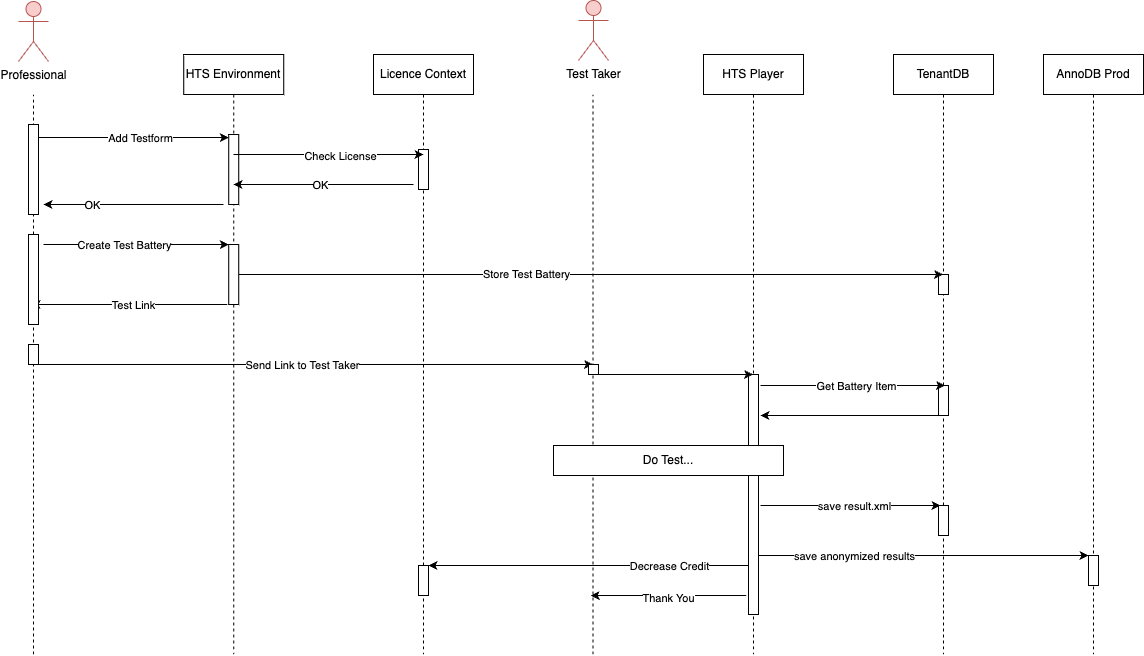

The diagram above was exported from draw.io. Its source (the exported page's mxGraphModel, read from the mxfile embedded in the PNG):
<mxGraphModel dx="1113" dy="743" grid="1" gridSize="10" guides="1" tooltips="1" connect="1" arrows="1" fold="1" page="1" pageScale="1" pageWidth="827" pageHeight="1169" math="0" shadow="0">
  <root>
    <mxCell id="0" />
    <mxCell id="1" parent="0" />
    <mxCell id="Fithyash1mcqISQaMFQu-4" value="" style="endArrow=none;dashed=1;html=1;strokeWidth=1;rounded=0;" parent="1" edge="1">
      <mxGeometry width="50" height="50" relative="1" as="geometry">
        <mxPoint x="659.5" y="820" as="sourcePoint" />
        <mxPoint x="659.5" y="260" as="targetPoint" />
      </mxGeometry>
    </mxCell>
    <mxCell id="Fithyash1mcqISQaMFQu-1" value="" style="endArrow=none;dashed=1;html=1;strokeWidth=1;rounded=0;" parent="1" edge="1">
      <mxGeometry width="50" height="50" relative="1" as="geometry">
        <mxPoint x="100" y="820" as="sourcePoint" />
        <mxPoint x="100" y="260" as="targetPoint" />
      </mxGeometry>
    </mxCell>
    <mxCell id="JJrxZNgVX8bh0TgJb2DA-3" value="HTS Environment" style="shape=umlLifeline;perimeter=lifelinePerimeter;whiteSpace=wrap;html=1;container=1;dropTarget=0;collapsible=0;recursiveResize=0;outlineConnect=0;portConstraint=eastwest;newEdgeStyle={&quot;edgeStyle&quot;:&quot;elbowEdgeStyle&quot;,&quot;elbow&quot;:&quot;vertical&quot;,&quot;curved&quot;:0,&quot;rounded&quot;:0};" parent="1" vertex="1">
      <mxGeometry x="250.25" y="220" width="100" height="600" as="geometry" />
    </mxCell>
    <mxCell id="JJrxZNgVX8bh0TgJb2DA-13" value="" style="html=1;points=[];perimeter=orthogonalPerimeter;outlineConnect=0;targetShapes=umlLifeline;portConstraint=eastwest;newEdgeStyle={&quot;edgeStyle&quot;:&quot;elbowEdgeStyle&quot;,&quot;elbow&quot;:&quot;vertical&quot;,&quot;curved&quot;:0,&quot;rounded&quot;:0};" parent="JJrxZNgVX8bh0TgJb2DA-3" vertex="1">
      <mxGeometry x="45" y="80" width="10" height="70" as="geometry" />
    </mxCell>
    <mxCell id="JJrxZNgVX8bh0TgJb2DA-29" value="" style="html=1;points=[];perimeter=orthogonalPerimeter;outlineConnect=0;targetShapes=umlLifeline;portConstraint=eastwest;newEdgeStyle={&quot;edgeStyle&quot;:&quot;elbowEdgeStyle&quot;,&quot;elbow&quot;:&quot;vertical&quot;,&quot;curved&quot;:0,&quot;rounded&quot;:0};" parent="JJrxZNgVX8bh0TgJb2DA-3" vertex="1">
      <mxGeometry x="45" y="190" width="10" height="60" as="geometry" />
    </mxCell>
    <mxCell id="JJrxZNgVX8bh0TgJb2DA-4" value="HTS Player" style="shape=umlLifeline;perimeter=lifelinePerimeter;whiteSpace=wrap;html=1;container=1;dropTarget=0;collapsible=0;recursiveResize=0;outlineConnect=0;portConstraint=eastwest;newEdgeStyle={&quot;edgeStyle&quot;:&quot;elbowEdgeStyle&quot;,&quot;elbow&quot;:&quot;vertical&quot;,&quot;curved&quot;:0,&quot;rounded&quot;:0};" parent="1" vertex="1">
      <mxGeometry x="770" y="220" width="100" height="600" as="geometry" />
    </mxCell>
    <mxCell id="JJrxZNgVX8bh0TgJb2DA-42" value="" style="html=1;points=[];perimeter=orthogonalPerimeter;outlineConnect=0;targetShapes=umlLifeline;portConstraint=eastwest;newEdgeStyle={&quot;edgeStyle&quot;:&quot;elbowEdgeStyle&quot;,&quot;elbow&quot;:&quot;vertical&quot;,&quot;curved&quot;:0,&quot;rounded&quot;:0};" parent="JJrxZNgVX8bh0TgJb2DA-4" vertex="1">
      <mxGeometry x="45" y="320" width="10" height="240" as="geometry" />
    </mxCell>
    <mxCell id="JJrxZNgVX8bh0TgJb2DA-5" value="Licence Context" style="shape=umlLifeline;perimeter=lifelinePerimeter;whiteSpace=wrap;html=1;container=1;dropTarget=0;collapsible=0;recursiveResize=0;outlineConnect=0;portConstraint=eastwest;newEdgeStyle={&quot;edgeStyle&quot;:&quot;elbowEdgeStyle&quot;,&quot;elbow&quot;:&quot;vertical&quot;,&quot;curved&quot;:0,&quot;rounded&quot;:0};" parent="1" vertex="1">
      <mxGeometry x="440" y="220" width="100" height="600" as="geometry" />
    </mxCell>
    <mxCell id="JJrxZNgVX8bh0TgJb2DA-19" value="" style="html=1;points=[];perimeter=orthogonalPerimeter;outlineConnect=0;targetShapes=umlLifeline;portConstraint=eastwest;newEdgeStyle={&quot;edgeStyle&quot;:&quot;elbowEdgeStyle&quot;,&quot;elbow&quot;:&quot;vertical&quot;,&quot;curved&quot;:0,&quot;rounded&quot;:0};" parent="JJrxZNgVX8bh0TgJb2DA-5" vertex="1">
      <mxGeometry x="45" y="95" width="10" height="40" as="geometry" />
    </mxCell>
    <mxCell id="JJrxZNgVX8bh0TgJb2DA-77" value="" style="html=1;points=[];perimeter=orthogonalPerimeter;outlineConnect=0;targetShapes=umlLifeline;portConstraint=eastwest;newEdgeStyle={&quot;edgeStyle&quot;:&quot;elbowEdgeStyle&quot;,&quot;elbow&quot;:&quot;vertical&quot;,&quot;curved&quot;:0,&quot;rounded&quot;:0};" parent="JJrxZNgVX8bh0TgJb2DA-5" vertex="1">
      <mxGeometry x="45" y="511" width="10" height="30" as="geometry" />
    </mxCell>
    <mxCell id="JJrxZNgVX8bh0TgJb2DA-15" style="edgeStyle=elbowEdgeStyle;rounded=0;orthogonalLoop=1;jettySize=auto;html=1;elbow=vertical;curved=0;entryX=0;entryY=0.043;entryDx=0;entryDy=0;entryPerimeter=0;" parent="1" source="JJrxZNgVX8bh0TgJb2DA-11" target="JJrxZNgVX8bh0TgJb2DA-13" edge="1">
      <mxGeometry relative="1" as="geometry" />
    </mxCell>
    <mxCell id="JJrxZNgVX8bh0TgJb2DA-16" value="Add Testform" style="edgeLabel;html=1;align=center;verticalAlign=middle;resizable=0;points=[];" parent="JJrxZNgVX8bh0TgJb2DA-15" vertex="1" connectable="0">
      <mxGeometry x="-0.4417" relative="1" as="geometry">
        <mxPoint x="48" as="offset" />
      </mxGeometry>
    </mxCell>
    <mxCell id="JJrxZNgVX8bh0TgJb2DA-20" style="edgeStyle=elbowEdgeStyle;rounded=0;orthogonalLoop=1;jettySize=auto;html=1;elbow=vertical;curved=0;" parent="1" edge="1">
      <mxGeometry relative="1" as="geometry">
        <mxPoint x="300" y="320" as="sourcePoint" />
        <mxPoint x="490" y="320" as="targetPoint" />
      </mxGeometry>
    </mxCell>
    <mxCell id="JJrxZNgVX8bh0TgJb2DA-21" value="Check License" style="edgeLabel;html=1;align=center;verticalAlign=middle;resizable=0;points=[];" parent="JJrxZNgVX8bh0TgJb2DA-20" vertex="1" connectable="0">
      <mxGeometry x="0.1179" y="-1" relative="1" as="geometry">
        <mxPoint as="offset" />
      </mxGeometry>
    </mxCell>
    <mxCell id="JJrxZNgVX8bh0TgJb2DA-22" style="edgeStyle=elbowEdgeStyle;rounded=0;orthogonalLoop=1;jettySize=auto;html=1;elbow=vertical;curved=0;startArrow=classic;startFill=1;endArrow=none;endFill=0;" parent="1" edge="1">
      <mxGeometry relative="1" as="geometry">
        <mxPoint x="300" y="350" as="sourcePoint" />
        <mxPoint x="480" y="350" as="targetPoint" />
      </mxGeometry>
    </mxCell>
    <mxCell id="JJrxZNgVX8bh0TgJb2DA-23" value="OK" style="edgeLabel;html=1;align=center;verticalAlign=middle;resizable=0;points=[];" parent="JJrxZNgVX8bh0TgJb2DA-22" vertex="1" connectable="0">
      <mxGeometry x="0.1179" y="-1" relative="1" as="geometry">
        <mxPoint x="-15" y="-1" as="offset" />
      </mxGeometry>
    </mxCell>
    <mxCell id="JJrxZNgVX8bh0TgJb2DA-26" style="edgeStyle=elbowEdgeStyle;rounded=0;orthogonalLoop=1;jettySize=auto;html=1;elbow=vertical;curved=0;" parent="1" edge="1">
      <mxGeometry relative="1" as="geometry">
        <mxPoint x="290" y="370" as="sourcePoint" />
        <mxPoint x="110" y="370" as="targetPoint" />
      </mxGeometry>
    </mxCell>
    <mxCell id="JJrxZNgVX8bh0TgJb2DA-27" value="OK" style="edgeLabel;html=1;align=center;verticalAlign=middle;resizable=0;points=[];" parent="JJrxZNgVX8bh0TgJb2DA-26" vertex="1" connectable="0">
      <mxGeometry x="0.5446" relative="1" as="geometry">
        <mxPoint x="7" as="offset" />
      </mxGeometry>
    </mxCell>
    <mxCell id="JJrxZNgVX8bh0TgJb2DA-30" style="edgeStyle=elbowEdgeStyle;rounded=0;orthogonalLoop=1;jettySize=auto;html=1;elbow=vertical;curved=0;" parent="1" target="JJrxZNgVX8bh0TgJb2DA-29" edge="1">
      <mxGeometry relative="1" as="geometry">
        <mxPoint x="110" y="410" as="sourcePoint" />
        <mxPoint x="290" y="410" as="targetPoint" />
      </mxGeometry>
    </mxCell>
    <mxCell id="JJrxZNgVX8bh0TgJb2DA-31" value="Create Test Battery" style="edgeLabel;html=1;align=center;verticalAlign=middle;resizable=0;points=[];" parent="JJrxZNgVX8bh0TgJb2DA-30" vertex="1" connectable="0">
      <mxGeometry x="-0.2417" y="1" relative="1" as="geometry">
        <mxPoint x="10" y="1" as="offset" />
      </mxGeometry>
    </mxCell>
    <mxCell id="JJrxZNgVX8bh0TgJb2DA-32" style="edgeStyle=elbowEdgeStyle;rounded=0;orthogonalLoop=1;jettySize=auto;html=1;elbow=vertical;curved=0;" parent="1" edge="1">
      <mxGeometry relative="1" as="geometry">
        <mxPoint x="293.75" y="470" as="sourcePoint" />
        <mxPoint x="98" y="470" as="targetPoint" />
      </mxGeometry>
    </mxCell>
    <mxCell id="JJrxZNgVX8bh0TgJb2DA-33" value="Test Link" style="edgeLabel;html=1;align=center;verticalAlign=middle;resizable=0;points=[];" parent="JJrxZNgVX8bh0TgJb2DA-32" vertex="1" connectable="0">
      <mxGeometry x="0.2746" relative="1" as="geometry">
        <mxPoint x="31" as="offset" />
      </mxGeometry>
    </mxCell>
    <mxCell id="JJrxZNgVX8bh0TgJb2DA-40" style="edgeStyle=elbowEdgeStyle;rounded=0;orthogonalLoop=1;jettySize=auto;html=1;elbow=vertical;curved=0;" parent="1" edge="1">
      <mxGeometry relative="1" as="geometry">
        <mxPoint x="105" y="530" as="sourcePoint" />
        <mxPoint x="659.5" y="530" as="targetPoint" />
      </mxGeometry>
    </mxCell>
    <mxCell id="JJrxZNgVX8bh0TgJb2DA-41" value="Send Link to Test Taker" style="edgeLabel;html=1;align=center;verticalAlign=middle;resizable=0;points=[];" parent="JJrxZNgVX8bh0TgJb2DA-40" vertex="1" connectable="0">
      <mxGeometry x="-0.0514" relative="1" as="geometry">
        <mxPoint as="offset" />
      </mxGeometry>
    </mxCell>
    <mxCell id="JJrxZNgVX8bh0TgJb2DA-43" style="edgeStyle=elbowEdgeStyle;rounded=0;orthogonalLoop=1;jettySize=auto;html=1;elbow=vertical;curved=0;" parent="1" edge="1" source="F-tYoky4CQVeQX45rkS6-1">
      <mxGeometry relative="1" as="geometry">
        <mxPoint x="665" y="540" as="sourcePoint" />
        <mxPoint x="819.5" y="540" as="targetPoint" />
      </mxGeometry>
    </mxCell>
    <mxCell id="JJrxZNgVX8bh0TgJb2DA-52" value="TenantDB" style="shape=umlLifeline;perimeter=lifelinePerimeter;whiteSpace=wrap;html=1;container=1;dropTarget=0;collapsible=0;recursiveResize=0;outlineConnect=0;portConstraint=eastwest;newEdgeStyle={&quot;edgeStyle&quot;:&quot;elbowEdgeStyle&quot;,&quot;elbow&quot;:&quot;vertical&quot;,&quot;curved&quot;:0,&quot;rounded&quot;:0};" parent="1" vertex="1">
      <mxGeometry x="960" y="220" width="100" height="600" as="geometry" />
    </mxCell>
    <mxCell id="JJrxZNgVX8bh0TgJb2DA-53" value="" style="html=1;points=[];perimeter=orthogonalPerimeter;outlineConnect=0;targetShapes=umlLifeline;portConstraint=eastwest;newEdgeStyle={&quot;edgeStyle&quot;:&quot;elbowEdgeStyle&quot;,&quot;elbow&quot;:&quot;vertical&quot;,&quot;curved&quot;:0,&quot;rounded&quot;:0};" parent="JJrxZNgVX8bh0TgJb2DA-52" vertex="1">
      <mxGeometry x="45" y="331" width="10" height="30" as="geometry" />
    </mxCell>
    <mxCell id="JJrxZNgVX8bh0TgJb2DA-55" value="" style="html=1;points=[];perimeter=orthogonalPerimeter;outlineConnect=0;targetShapes=umlLifeline;portConstraint=eastwest;newEdgeStyle={&quot;edgeStyle&quot;:&quot;elbowEdgeStyle&quot;,&quot;elbow&quot;:&quot;vertical&quot;,&quot;curved&quot;:0,&quot;rounded&quot;:0};" parent="JJrxZNgVX8bh0TgJb2DA-52" vertex="1">
      <mxGeometry x="45" y="220" width="10" height="20" as="geometry" />
    </mxCell>
    <mxCell id="JJrxZNgVX8bh0TgJb2DA-68" value="" style="html=1;points=[];perimeter=orthogonalPerimeter;outlineConnect=0;targetShapes=umlLifeline;portConstraint=eastwest;newEdgeStyle={&quot;edgeStyle&quot;:&quot;elbowEdgeStyle&quot;,&quot;elbow&quot;:&quot;vertical&quot;,&quot;curved&quot;:0,&quot;rounded&quot;:0};" parent="JJrxZNgVX8bh0TgJb2DA-52" vertex="1">
      <mxGeometry x="45" y="451" width="10" height="30" as="geometry" />
    </mxCell>
    <mxCell id="JJrxZNgVX8bh0TgJb2DA-54" style="edgeStyle=elbowEdgeStyle;rounded=0;orthogonalLoop=1;jettySize=auto;html=1;elbow=vertical;curved=0;" parent="1" edge="1">
      <mxGeometry relative="1" as="geometry">
        <mxPoint x="827" y="551" as="sourcePoint" />
        <mxPoint x="1011.5" y="551" as="targetPoint" />
      </mxGeometry>
    </mxCell>
    <mxCell id="JJrxZNgVX8bh0TgJb2DA-59" value="Get Battery Item" style="edgeLabel;html=1;align=center;verticalAlign=middle;resizable=0;points=[];" parent="JJrxZNgVX8bh0TgJb2DA-54" vertex="1" connectable="0">
      <mxGeometry x="-0.0894" y="2" relative="1" as="geometry">
        <mxPoint x="11" y="2" as="offset" />
      </mxGeometry>
    </mxCell>
    <mxCell id="JJrxZNgVX8bh0TgJb2DA-56" style="edgeStyle=elbowEdgeStyle;rounded=0;orthogonalLoop=1;jettySize=auto;html=1;elbow=vertical;curved=0;" parent="1" source="JJrxZNgVX8bh0TgJb2DA-29" target="JJrxZNgVX8bh0TgJb2DA-52" edge="1">
      <mxGeometry relative="1" as="geometry" />
    </mxCell>
    <mxCell id="JJrxZNgVX8bh0TgJb2DA-58" value="Store Test Battery" style="edgeLabel;html=1;align=center;verticalAlign=middle;resizable=0;points=[];" parent="JJrxZNgVX8bh0TgJb2DA-56" vertex="1" connectable="0">
      <mxGeometry x="-0.1857" y="1" relative="1" as="geometry">
        <mxPoint as="offset" />
      </mxGeometry>
    </mxCell>
    <mxCell id="JJrxZNgVX8bh0TgJb2DA-60" style="edgeStyle=elbowEdgeStyle;rounded=0;orthogonalLoop=1;jettySize=auto;html=1;elbow=vertical;curved=0;" parent="1" edge="1">
      <mxGeometry relative="1" as="geometry">
        <mxPoint x="1012.5" y="581" as="sourcePoint" />
        <mxPoint x="827" y="581" as="targetPoint" />
      </mxGeometry>
    </mxCell>
    <mxCell id="JJrxZNgVX8bh0TgJb2DA-67" value="Do Test..." style="rounded=0;whiteSpace=wrap;html=1;" parent="1" vertex="1">
      <mxGeometry x="620" y="611" width="230" height="30" as="geometry" />
    </mxCell>
    <mxCell id="JJrxZNgVX8bh0TgJb2DA-69" style="edgeStyle=elbowEdgeStyle;rounded=0;orthogonalLoop=1;jettySize=auto;html=1;elbow=vertical;curved=0;" parent="1" edge="1">
      <mxGeometry relative="1" as="geometry">
        <mxPoint x="827" y="671" as="sourcePoint" />
        <mxPoint x="1007" y="671" as="targetPoint" />
      </mxGeometry>
    </mxCell>
    <mxCell id="JJrxZNgVX8bh0TgJb2DA-70" value="save result.xml" style="edgeLabel;html=1;align=center;verticalAlign=middle;resizable=0;points=[];" parent="JJrxZNgVX8bh0TgJb2DA-69" vertex="1" connectable="0">
      <mxGeometry x="-0.3333" y="1" relative="1" as="geometry">
        <mxPoint x="33" y="1" as="offset" />
      </mxGeometry>
    </mxCell>
    <mxCell id="JJrxZNgVX8bh0TgJb2DA-71" value="AnnoDB Prod" style="shape=umlLifeline;perimeter=lifelinePerimeter;whiteSpace=wrap;html=1;container=1;dropTarget=0;collapsible=0;recursiveResize=0;outlineConnect=0;portConstraint=eastwest;newEdgeStyle={&quot;edgeStyle&quot;:&quot;elbowEdgeStyle&quot;,&quot;elbow&quot;:&quot;vertical&quot;,&quot;curved&quot;:0,&quot;rounded&quot;:0};" parent="1" vertex="1">
      <mxGeometry x="1110" y="220" width="100" height="600" as="geometry" />
    </mxCell>
    <mxCell id="JJrxZNgVX8bh0TgJb2DA-74" value="" style="html=1;points=[];perimeter=orthogonalPerimeter;outlineConnect=0;targetShapes=umlLifeline;portConstraint=eastwest;newEdgeStyle={&quot;edgeStyle&quot;:&quot;elbowEdgeStyle&quot;,&quot;elbow&quot;:&quot;vertical&quot;,&quot;curved&quot;:0,&quot;rounded&quot;:0};" parent="JJrxZNgVX8bh0TgJb2DA-71" vertex="1">
      <mxGeometry x="45" y="501" width="10" height="30" as="geometry" />
    </mxCell>
    <mxCell id="JJrxZNgVX8bh0TgJb2DA-75" style="edgeStyle=elbowEdgeStyle;rounded=0;orthogonalLoop=1;jettySize=auto;html=1;elbow=vertical;curved=0;" parent="1" edge="1">
      <mxGeometry relative="1" as="geometry">
        <mxPoint x="825" y="721" as="sourcePoint" />
        <mxPoint x="1155" y="721" as="targetPoint" />
      </mxGeometry>
    </mxCell>
    <mxCell id="JJrxZNgVX8bh0TgJb2DA-76" value="save anonymized results" style="edgeLabel;html=1;align=center;verticalAlign=middle;resizable=0;points=[];" parent="JJrxZNgVX8bh0TgJb2DA-75" vertex="1" connectable="0">
      <mxGeometry x="-0.5939" y="2" relative="1" as="geometry">
        <mxPoint x="28" y="2" as="offset" />
      </mxGeometry>
    </mxCell>
    <mxCell id="JJrxZNgVX8bh0TgJb2DA-78" style="edgeStyle=elbowEdgeStyle;rounded=0;orthogonalLoop=1;jettySize=auto;html=1;elbow=vertical;curved=0;" parent="1" edge="1">
      <mxGeometry relative="1" as="geometry">
        <mxPoint x="815" y="731" as="sourcePoint" />
        <mxPoint x="495" y="731" as="targetPoint" />
      </mxGeometry>
    </mxCell>
    <mxCell id="JJrxZNgVX8bh0TgJb2DA-79" value="Decrease Credit" style="edgeLabel;html=1;align=center;verticalAlign=middle;resizable=0;points=[];" parent="JJrxZNgVX8bh0TgJb2DA-78" vertex="1" connectable="0">
      <mxGeometry x="-0.3437" y="-2" relative="1" as="geometry">
        <mxPoint x="25" y="2" as="offset" />
      </mxGeometry>
    </mxCell>
    <mxCell id="JJrxZNgVX8bh0TgJb2DA-80" style="edgeStyle=elbowEdgeStyle;rounded=0;orthogonalLoop=1;jettySize=auto;html=1;elbow=vertical;curved=0;" parent="1" edge="1">
      <mxGeometry relative="1" as="geometry">
        <mxPoint x="812.75" y="761" as="sourcePoint" />
        <mxPoint x="657.25" y="761" as="targetPoint" />
      </mxGeometry>
    </mxCell>
    <mxCell id="JJrxZNgVX8bh0TgJb2DA-81" value="Thank You" style="edgeLabel;html=1;align=center;verticalAlign=middle;resizable=0;points=[];" parent="JJrxZNgVX8bh0TgJb2DA-80" vertex="1" connectable="0">
      <mxGeometry x="0.2444" y="2" relative="1" as="geometry">
        <mxPoint x="19" as="offset" />
      </mxGeometry>
    </mxCell>
    <mxCell id="soolaRs-PBmCWM2t-3bA-1" value="Professional" style="shape=umlActor;verticalLabelPosition=bottom;verticalAlign=top;html=1;outlineConnect=0;fillColor=#f8cecc;strokeColor=#b85450;" parent="1" vertex="1">
      <mxGeometry x="85" y="167" width="30" height="60" as="geometry" />
    </mxCell>
    <mxCell id="JJrxZNgVX8bh0TgJb2DA-11" value="" style="html=1;points=[];perimeter=orthogonalPerimeter;outlineConnect=0;targetShapes=umlLifeline;portConstraint=eastwest;newEdgeStyle={&quot;edgeStyle&quot;:&quot;elbowEdgeStyle&quot;,&quot;elbow&quot;:&quot;vertical&quot;,&quot;curved&quot;:0,&quot;rounded&quot;:0};" parent="1" vertex="1">
      <mxGeometry x="95" y="290" width="10" height="90" as="geometry" />
    </mxCell>
    <mxCell id="JJrxZNgVX8bh0TgJb2DA-28" value="" style="html=1;points=[];perimeter=orthogonalPerimeter;outlineConnect=0;targetShapes=umlLifeline;portConstraint=eastwest;newEdgeStyle={&quot;edgeStyle&quot;:&quot;elbowEdgeStyle&quot;,&quot;elbow&quot;:&quot;vertical&quot;,&quot;curved&quot;:0,&quot;rounded&quot;:0};" parent="1" vertex="1">
      <mxGeometry x="95" y="400" width="10" height="90" as="geometry" />
    </mxCell>
    <mxCell id="JJrxZNgVX8bh0TgJb2DA-34" value="" style="html=1;points=[];perimeter=orthogonalPerimeter;outlineConnect=0;targetShapes=umlLifeline;portConstraint=eastwest;newEdgeStyle={&quot;edgeStyle&quot;:&quot;elbowEdgeStyle&quot;,&quot;elbow&quot;:&quot;vertical&quot;,&quot;curved&quot;:0,&quot;rounded&quot;:0};" parent="1" vertex="1">
      <mxGeometry x="95" y="510" width="10" height="20" as="geometry" />
    </mxCell>
    <mxCell id="soolaRs-PBmCWM2t-3bA-3" value="Test Taker" style="shape=umlActor;verticalLabelPosition=bottom;verticalAlign=top;html=1;outlineConnect=0;fillColor=#f8cecc;strokeColor=#b85450;" parent="1" vertex="1">
      <mxGeometry x="645" y="166" width="30" height="60" as="geometry" />
    </mxCell>
    <mxCell id="F-tYoky4CQVeQX45rkS6-2" value="" style="edgeStyle=elbowEdgeStyle;rounded=0;orthogonalLoop=1;jettySize=auto;html=1;elbow=vertical;curved=0;" edge="1" parent="1" target="F-tYoky4CQVeQX45rkS6-1">
      <mxGeometry relative="1" as="geometry">
        <mxPoint x="665" y="540" as="sourcePoint" />
        <mxPoint x="819.5" y="540" as="targetPoint" />
      </mxGeometry>
    </mxCell>
    <mxCell id="F-tYoky4CQVeQX45rkS6-1" value="" style="html=1;points=[];perimeter=orthogonalPerimeter;outlineConnect=0;targetShapes=umlLifeline;portConstraint=eastwest;newEdgeStyle={&quot;edgeStyle&quot;:&quot;elbowEdgeStyle&quot;,&quot;elbow&quot;:&quot;vertical&quot;,&quot;curved&quot;:0,&quot;rounded&quot;:0};" vertex="1" parent="1">
      <mxGeometry x="655" y="530" width="10" height="10" as="geometry" />
    </mxCell>
  </root>
</mxGraphModel>